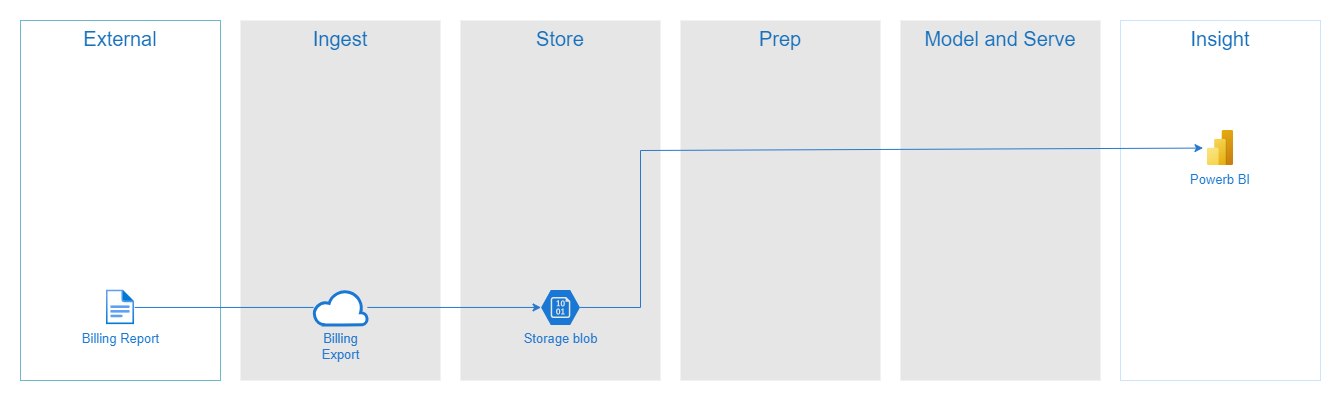

The diagram above was exported from draw.io. Its source (the exported page's mxGraphModel, read from the mxfile embedded in the PNG):
<mxGraphModel dx="1104" dy="996" grid="1" gridSize="10" guides="1" tooltips="1" connect="1" arrows="1" fold="1" page="1" pageScale="1" pageWidth="1100" pageHeight="850" math="0" shadow="0">
  <root>
    <mxCell id="0" />
    <mxCell id="1" parent="0" />
    <mxCell id="20" value="" style="whiteSpace=wrap;html=1;strokeColor=none;fontSize=20;fontColor=#1770bc;verticalAlign=top;fillColor=#FFFFFF;" parent="1" vertex="1">
      <mxGeometry x="20" y="20" width="1340" height="400" as="geometry" />
    </mxCell>
    <mxCell id="2" value="External" style="whiteSpace=wrap;html=1;strokeColor=#6db8cc;fontSize=20;fontColor=#1770bc;verticalAlign=top;fillColor=#FFFFFF;" parent="1" vertex="1">
      <mxGeometry x="40" y="40" width="200" height="360" as="geometry" />
    </mxCell>
    <mxCell id="4" value="Ingest" style="whiteSpace=wrap;html=1;strokeColor=none;fontSize=20;fontColor=#1770bc;fillColor=#e6e6e6;verticalAlign=top;" parent="1" vertex="1">
      <mxGeometry x="260" y="40" width="200" height="360" as="geometry" />
    </mxCell>
    <mxCell id="5" value="Store" style="whiteSpace=wrap;html=1;strokeColor=none;fontSize=20;fontColor=#1770bc;fillColor=#e6e6e6;verticalAlign=top;" parent="1" vertex="1">
      <mxGeometry x="480" y="40" width="200" height="360" as="geometry" />
    </mxCell>
    <mxCell id="6" value="Prep" style="whiteSpace=wrap;html=1;strokeColor=none;fontSize=20;fontColor=#1770bc;fillColor=#e6e6e6;verticalAlign=top;" parent="1" vertex="1">
      <mxGeometry x="700" y="40" width="200" height="360" as="geometry" />
    </mxCell>
    <mxCell id="7" value="Model and Serve" style="whiteSpace=wrap;html=1;strokeColor=none;fontSize=20;fontColor=#1770bc;fillColor=#e6e6e6;verticalAlign=top;" parent="1" vertex="1">
      <mxGeometry x="920" y="40" width="200" height="360" as="geometry" />
    </mxCell>
    <mxCell id="8" value="Insight" style="whiteSpace=wrap;html=1;strokeColor=#CCE5FF;fontSize=20;fontColor=#1770bc;fillColor=#FFFFFF;gradientColor=none;verticalAlign=top;" parent="1" vertex="1">
      <mxGeometry x="1140" y="40" width="200" height="360" as="geometry" />
    </mxCell>
    <mxCell id="12" value="Storage blob" style="verticalLabelPosition=bottom;html=1;verticalAlign=top;align=center;strokeColor=none;fillColor=#1978d3;shape=mxgraph.azure.storage_blob;strokeWidth=3;fontSize=13;aspect=fixed;fontColor=#2678cf;" parent="1" vertex="1">
      <mxGeometry x="560.56" y="309.45" width="38.89" height="35" as="geometry" />
    </mxCell>
    <mxCell id="17" value="Powerb BI" style="shape=image;verticalLabelPosition=bottom;verticalAlign=top;imageAspect=0;aspect=fixed;image=data:image/svg+xml,(base64 omitted: 2904 chars);fontColor=#1978d3;imageBackground=none;imageBorder=none;fontSize=13;" parent="1" vertex="1">
      <mxGeometry x="1222.5" y="150" width="35" height="35" as="geometry" />
    </mxCell>
    <mxCell id="24" value="" style="edgeStyle=none;html=1;fontSize=13;fontColor=#2678cf;strokeColor=#2678cf;entryX=0;entryY=0.5;entryDx=0;entryDy=0;entryPerimeter=0;rounded=0;startArrow=none;" parent="1" source="11" target="12" edge="1">
      <mxGeometry relative="1" as="geometry" />
    </mxCell>
    <mxCell id="10" value="Billing Report" style="aspect=fixed;html=1;points=[];align=center;image;fontSize=13;image=img/lib/azure2/general/File.svg;labelBackgroundColor=none;fontColor=#1978d3;imageBackground=none;" parent="1" vertex="1">
      <mxGeometry x="125.8" y="309.45" width="28.4" height="35" as="geometry" />
    </mxCell>
    <mxCell id="25" value="" style="edgeStyle=none;html=1;fontSize=13;fontColor=#2678cf;strokeColor=#2678cf;exitX=1;exitY=0.5;exitDx=0;exitDy=0;exitPerimeter=0;rounded=0;" parent="1" source="12" target="17" edge="1">
      <mxGeometry relative="1" as="geometry">
        <mxPoint x="520" y="269.9967214654768" as="sourcePoint" />
        <mxPoint x="931.6" y="273.38000000000005" as="targetPoint" />
        <Array as="points">
          <mxPoint x="660" y="327" />
          <mxPoint x="660" y="170" />
        </Array>
      </mxGeometry>
    </mxCell>
    <mxCell id="26" value="" style="edgeStyle=none;html=1;fontSize=13;fontColor=#2678cf;strokeColor=#2678cf;entryX=0;entryY=0.5;entryDx=0;entryDy=0;entryPerimeter=0;rounded=0;endArrow=none;" edge="1" parent="1" source="10" target="11">
      <mxGeometry relative="1" as="geometry">
        <mxPoint x="138.39999999999998" y="326.95000000000005" as="sourcePoint" />
        <mxPoint x="550" y="326.95000000000005" as="targetPoint" />
      </mxGeometry>
    </mxCell>
    <mxCell id="11" value="Billing &lt;br style=&quot;font-size: 13px;&quot;&gt;Export" style="verticalLabelPosition=bottom;html=1;verticalAlign=top;align=center;strokeColor=#1978d3;fillColor=#FFFFFF;shape=mxgraph.azure.cloud;strokeWidth=3;aspect=fixed;fontColor=#2678cf;fontSize=13;" parent="1" vertex="1">
      <mxGeometry x="333.08" y="309.45" width="53.84" height="35" as="geometry" />
    </mxCell>
  </root>
</mxGraphModel>